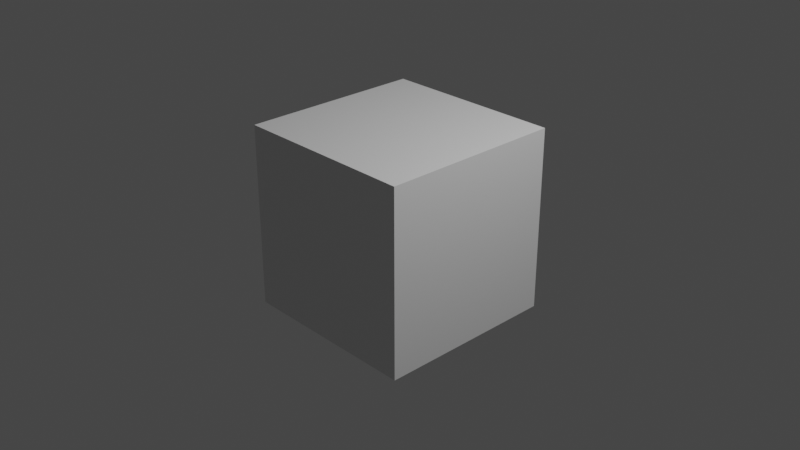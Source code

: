 # Source: animPractice.blend  (saved by Blender 3.2.14; exported with 4.5.12 LTS)
import bpy
from mathutils import Matrix  # noqa: F401  (used for matrix-valued properties, if any)

bpy.ops.wm.read_factory_settings(use_empty=True)
scene = bpy.context.scene
scene.name = 'Scene'

# ---- collections
col_collection = bpy.data.collections.new('Collection'); scene.collection.children.link(col_collection)

# ---- materials (node trees are filled in below, after node groups)
mat_material = bpy.data.materials.new('Material')
mat_material.alpha_threshold = 0.0
mat_material.use_transparent_shadow = False
mat_material.line_color = (0.0, 0.0, 0.0, 1.0)

# ---- material node trees
mat_material.use_nodes = True; mat_material.node_tree.nodes.clear()
_N = mat_material.node_tree.nodes; _L = mat_material.node_tree.links
n0 = _N.new('ShaderNodeOutputMaterial'); n0.name = 'Material Output'; n0.location = (300, 300)
n1 = _N.new('ShaderNodeBsdfPrincipled'); n1.name = 'Principled BSDF'; n1.location = (10, 300)
n1.distribution = 'GGX'
n1.subsurface_method = 'RANDOM_WALK_SKIN'
n1.inputs[2].default_value = 0.4
n1.inputs[3].default_value = 1.45
n1.inputs[27].default_value = (0.0, 0.0, 0.0, 1.0)
n1.inputs[28].default_value = 1.0
_L.new(n1.outputs[0], n0.inputs[0])
n0.is_active_output = True

# ---- world
world_world = bpy.data.worlds.new('World'); scene.world = world_world
world_world.use_nodes = True; world_world.node_tree.nodes.clear()
_N = world_world.node_tree.nodes; _L = world_world.node_tree.links
n0 = _N.new('ShaderNodeOutputWorld'); n0.name = 'World Output'; n0.location = (300, 300)
n1 = _N.new('ShaderNodeBackground'); n1.name = 'Background'; n1.location = (10, 300)
n1.inputs[0].default_value = (0.05088, 0.05088, 0.05088, 1.0)
_L.new(n1.outputs[0], n0.inputs[0])
n0.is_active_output = True
world_world.color = (0.05088, 0.05088, 0.05088)
world_world.use_sun_shadow = False
world_world.sun_shadow_jitter_overblur = 0.0

# ---- cameras
cam_camera = bpy.data.cameras.new('Camera')
cam_camera.clip_end = 100.0
cam_camera.ortho_scale = 7.314

# ---- lights
light_light = bpy.data.lights.new('Light', 'POINT')
light_light.transmission_factor = 0.0
light_light.energy = 1000.0
light_light.shadow_soft_size = 0.1
light_light.shadow_maximum_resolution = 0.006
light_light.use_absolute_resolution = True

# ---- meshes
me_cube = bpy.data.meshes.new('Cube')
me_cube.from_pydata([(1.0, 1.0, 1.0), (1.0, 1.0, -1.0), (1.0, -1.0, 1.0), (1.0, -1.0, -1.0), (-1.0, 1.0, 1.0), (-1.0, 1.0, -1.0), (-1.0, -1.0, 1.0), (-1.0, -1.0, -1.0)], [], [(0, 4, 6, 2), (3, 2, 6, 7), (7, 6, 4, 5), (5, 1, 3, 7), (1, 0, 2, 3), (5, 4, 0, 1)])
_uv = me_cube.uv_layers.new(name='UVMap')
_uv.uv.foreach_set('vector', [0.625, 0.5, 0.875, 0.5, 0.875, 0.75, 0.625, 0.75, 0.375, 0.75, 0.625, 0.75, 0.625, 1.0, 0.375, 1.0, 0.375, 0.0, 0.625, 0.0, 0.625, 0.25, 0.375, 0.25, 0.125, 0.5, 0.375, 0.5, 0.375, 0.75, 0.125, 0.75, 0.375, 0.5, 0.625, 0.5, 0.625, 0.75, 0.375, 0.75, 0.375, 0.25, 0.625, 0.25, 0.625, 0.5, 0.375, 0.5])
me_cube.materials.append(mat_material)
me_cube.use_mirror_vertex_groups = False
me_cube.update()

# ---- objects
ob_cube = bpy.data.objects.new('Cube', me_cube)
ob_light = bpy.data.objects.new('Light', light_light)
ob_camera = bpy.data.objects.new('Camera', cam_camera)

# ---- transforms, parenting, visibility, modifiers, constraints
ob_cube.location = (0.0, 0.0, 0.0)
ob_cube.lock_rotations_4d = False
ob_cube.empty_display_type = 'ARROWS'
ob_cube.lineart.crease_threshold = 0.0
ob_light.location = (4.076, 1.005, 5.904)
ob_light.rotation_euler = (0.6503, 0.05522, 1.866)
ob_light.lock_rotations_4d = False
ob_light.empty_display_type = 'ARROWS'
ob_light.color = (0.0, 0.0, 0.0, 0.0)
ob_light.lineart.crease_threshold = 0.0
ob_camera.location = (7.359, -6.926, 4.958)
ob_camera.rotation_euler = (1.109, 0.0, 0.8149)
ob_camera.lock_rotations_4d = False
ob_camera.empty_display_type = 'ARROWS'
ob_camera.color = (0.0, 0.0, 0.0, 0.0)
ob_camera.display_type = 'WIRE'
ob_camera.lineart.crease_threshold = 0.0

# ---- collection membership
col_collection.objects.link(ob_cube)
col_collection.objects.link(ob_light)
col_collection.objects.link(ob_camera)

# ---- scene / render settings (as saved in the file)
scene.camera = ob_camera
scene.frame_start = 1; scene.frame_end = 250; scene.frame_set(1)
scene.render.engine = 'BLENDER_EEVEE_NEXT'
scene.cycles.sampling_pattern = 'TABULATED_SOBOL'
scene.cycles.use_light_tree = False
scene.view_settings.view_transform = 'Filmic'
bpy.context.view_layer.update()
